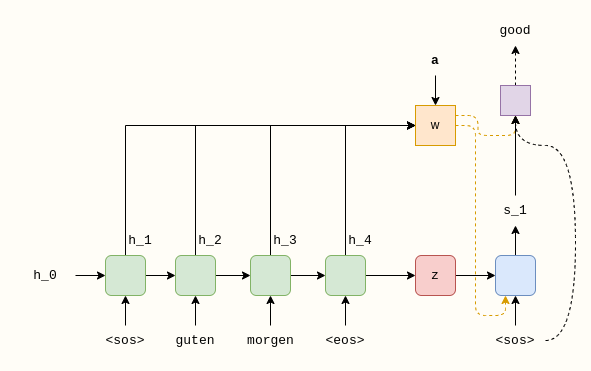

The diagram above was exported from draw.io. Its source (the exported page's mxGraphModel, read from the mxfile embedded in the PNG):
<mxGraphModel dx="1350" dy="878" grid="1" gridSize="10" guides="1" tooltips="1" connect="1" arrows="1" fold="1" page="1" pageScale="1" pageWidth="850" pageHeight="1100" background="#FFFDF7" math="0" shadow="0">
  <root>
    <mxCell id="JnXg86bDRhTdqFw8ZOnc-0" />
    <mxCell id="JnXg86bDRhTdqFw8ZOnc-1" parent="JnXg86bDRhTdqFw8ZOnc-0" />
    <mxCell id="JnXg86bDRhTdqFw8ZOnc-2" style="edgeStyle=orthogonalEdgeStyle;rounded=0;orthogonalLoop=1;jettySize=auto;html=1;exitX=1;exitY=0.5;exitDx=0;exitDy=0;fontFamily=Courier New;fontSize=13;" edge="1" parent="JnXg86bDRhTdqFw8ZOnc-1" source="JnXg86bDRhTdqFw8ZOnc-4" target="JnXg86bDRhTdqFw8ZOnc-7">
      <mxGeometry relative="1" as="geometry" />
    </mxCell>
    <mxCell id="JnXg86bDRhTdqFw8ZOnc-3" style="edgeStyle=orthogonalEdgeStyle;rounded=0;orthogonalLoop=1;jettySize=auto;html=1;fontFamily=Courier New;fontSize=13;entryX=0;entryY=0.5;entryDx=0;entryDy=0;" edge="1" parent="JnXg86bDRhTdqFw8ZOnc-1" source="JnXg86bDRhTdqFw8ZOnc-4" target="JnXg86bDRhTdqFw8ZOnc-26">
      <mxGeometry relative="1" as="geometry">
        <mxPoint x="490" y="160" as="targetPoint" />
        <Array as="points">
          <mxPoint x="220" y="160" />
        </Array>
      </mxGeometry>
    </mxCell>
    <mxCell id="JnXg86bDRhTdqFw8ZOnc-4" value="" style="rounded=1;whiteSpace=wrap;html=1;fontFamily=Courier New;fontSize=13;fillColor=#d5e8d4;strokeColor=#82b366;" vertex="1" parent="JnXg86bDRhTdqFw8ZOnc-1">
      <mxGeometry x="200" y="290" width="40" height="40" as="geometry" />
    </mxCell>
    <mxCell id="JnXg86bDRhTdqFw8ZOnc-5" style="edgeStyle=orthogonalEdgeStyle;rounded=0;orthogonalLoop=1;jettySize=auto;html=1;exitX=1;exitY=0.5;exitDx=0;exitDy=0;fontFamily=Courier New;fontSize=13;" edge="1" parent="JnXg86bDRhTdqFw8ZOnc-1" source="JnXg86bDRhTdqFw8ZOnc-7" target="JnXg86bDRhTdqFw8ZOnc-10">
      <mxGeometry relative="1" as="geometry" />
    </mxCell>
    <mxCell id="JnXg86bDRhTdqFw8ZOnc-6" style="edgeStyle=orthogonalEdgeStyle;rounded=0;orthogonalLoop=1;jettySize=auto;html=1;exitX=0.5;exitY=0;exitDx=0;exitDy=0;entryX=0;entryY=0.5;entryDx=0;entryDy=0;fontFamily=Courier New;fontSize=13;" edge="1" parent="JnXg86bDRhTdqFw8ZOnc-1" source="JnXg86bDRhTdqFw8ZOnc-7" target="JnXg86bDRhTdqFw8ZOnc-26">
      <mxGeometry relative="1" as="geometry">
        <mxPoint x="290" y="180" as="targetPoint" />
      </mxGeometry>
    </mxCell>
    <mxCell id="JnXg86bDRhTdqFw8ZOnc-7" value="" style="rounded=1;whiteSpace=wrap;html=1;fontFamily=Courier New;fontSize=13;fillColor=#d5e8d4;strokeColor=#82b366;" vertex="1" parent="JnXg86bDRhTdqFw8ZOnc-1">
      <mxGeometry x="270" y="290" width="40" height="40" as="geometry" />
    </mxCell>
    <mxCell id="JnXg86bDRhTdqFw8ZOnc-8" value="" style="edgeStyle=orthogonalEdgeStyle;rounded=0;orthogonalLoop=1;jettySize=auto;html=1;fontFamily=Courier New;fontSize=13;" edge="1" parent="JnXg86bDRhTdqFw8ZOnc-1" source="JnXg86bDRhTdqFw8ZOnc-10" target="JnXg86bDRhTdqFw8ZOnc-13">
      <mxGeometry relative="1" as="geometry" />
    </mxCell>
    <mxCell id="JnXg86bDRhTdqFw8ZOnc-9" style="edgeStyle=orthogonalEdgeStyle;rounded=0;orthogonalLoop=1;jettySize=auto;html=1;exitX=0.5;exitY=0;exitDx=0;exitDy=0;fontFamily=Courier New;fontSize=13;entryX=0;entryY=0.5;entryDx=0;entryDy=0;" edge="1" parent="JnXg86bDRhTdqFw8ZOnc-1" source="JnXg86bDRhTdqFw8ZOnc-10" target="JnXg86bDRhTdqFw8ZOnc-26">
      <mxGeometry relative="1" as="geometry">
        <mxPoint x="365" y="180" as="targetPoint" />
      </mxGeometry>
    </mxCell>
    <mxCell id="JnXg86bDRhTdqFw8ZOnc-10" value="" style="rounded=1;whiteSpace=wrap;html=1;fontFamily=Courier New;fontSize=13;fillColor=#d5e8d4;strokeColor=#82b366;" vertex="1" parent="JnXg86bDRhTdqFw8ZOnc-1">
      <mxGeometry x="345" y="290" width="40" height="40" as="geometry" />
    </mxCell>
    <mxCell id="JnXg86bDRhTdqFw8ZOnc-11" style="edgeStyle=orthogonalEdgeStyle;rounded=0;orthogonalLoop=1;jettySize=auto;html=1;exitX=1;exitY=0.5;exitDx=0;exitDy=0;fontFamily=Courier New;fontSize=13;entryX=0;entryY=0.5;entryDx=0;entryDy=0;" edge="1" parent="JnXg86bDRhTdqFw8ZOnc-1" source="JnXg86bDRhTdqFw8ZOnc-13" target="JnXg86bDRhTdqFw8ZOnc-24">
      <mxGeometry relative="1" as="geometry">
        <mxPoint x="510" y="310" as="targetPoint" />
      </mxGeometry>
    </mxCell>
    <mxCell id="JnXg86bDRhTdqFw8ZOnc-12" style="edgeStyle=orthogonalEdgeStyle;rounded=0;orthogonalLoop=1;jettySize=auto;html=1;exitX=0.5;exitY=0;exitDx=0;exitDy=0;fontFamily=Courier New;fontSize=13;entryX=0;entryY=0.5;entryDx=0;entryDy=0;" edge="1" parent="JnXg86bDRhTdqFw8ZOnc-1" source="JnXg86bDRhTdqFw8ZOnc-13" target="JnXg86bDRhTdqFw8ZOnc-26">
      <mxGeometry relative="1" as="geometry">
        <mxPoint x="440" y="180" as="targetPoint" />
      </mxGeometry>
    </mxCell>
    <mxCell id="JnXg86bDRhTdqFw8ZOnc-13" value="" style="rounded=1;whiteSpace=wrap;html=1;fontFamily=Courier New;fontSize=13;fillColor=#d5e8d4;strokeColor=#82b366;" vertex="1" parent="JnXg86bDRhTdqFw8ZOnc-1">
      <mxGeometry x="420" y="290" width="40" height="40" as="geometry" />
    </mxCell>
    <mxCell id="JnXg86bDRhTdqFw8ZOnc-14" style="edgeStyle=orthogonalEdgeStyle;rounded=0;orthogonalLoop=1;jettySize=auto;html=1;fontFamily=Courier New;fontSize=13;" edge="1" parent="JnXg86bDRhTdqFw8ZOnc-1" source="JnXg86bDRhTdqFw8ZOnc-15" target="JnXg86bDRhTdqFw8ZOnc-4">
      <mxGeometry relative="1" as="geometry" />
    </mxCell>
    <mxCell id="JnXg86bDRhTdqFw8ZOnc-15" value="h_0" style="text;html=1;strokeColor=none;fillColor=none;align=center;verticalAlign=middle;whiteSpace=wrap;rounded=0;fontFamily=Courier New;fontSize=13;" vertex="1" parent="JnXg86bDRhTdqFw8ZOnc-1">
      <mxGeometry x="110" y="295" width="60" height="30" as="geometry" />
    </mxCell>
    <mxCell id="JnXg86bDRhTdqFw8ZOnc-16" style="edgeStyle=orthogonalEdgeStyle;rounded=0;orthogonalLoop=1;jettySize=auto;html=1;entryX=0.5;entryY=1;entryDx=0;entryDy=0;fontFamily=Courier New;fontSize=13;" edge="1" parent="JnXg86bDRhTdqFw8ZOnc-1" target="JnXg86bDRhTdqFw8ZOnc-4">
      <mxGeometry relative="1" as="geometry">
        <mxPoint x="220" y="360" as="sourcePoint" />
      </mxGeometry>
    </mxCell>
    <mxCell id="JnXg86bDRhTdqFw8ZOnc-17" style="edgeStyle=orthogonalEdgeStyle;rounded=0;orthogonalLoop=1;jettySize=auto;html=1;exitX=0.5;exitY=0;exitDx=0;exitDy=0;fontFamily=Courier New;fontSize=13;" edge="1" parent="JnXg86bDRhTdqFw8ZOnc-1" target="JnXg86bDRhTdqFw8ZOnc-7">
      <mxGeometry relative="1" as="geometry">
        <mxPoint x="290" y="360" as="sourcePoint" />
      </mxGeometry>
    </mxCell>
    <mxCell id="JnXg86bDRhTdqFw8ZOnc-18" style="edgeStyle=orthogonalEdgeStyle;rounded=0;orthogonalLoop=1;jettySize=auto;html=1;exitX=0.5;exitY=0;exitDx=0;exitDy=0;entryX=0.5;entryY=1;entryDx=0;entryDy=0;fontFamily=Courier New;fontSize=13;" edge="1" parent="JnXg86bDRhTdqFw8ZOnc-1" target="JnXg86bDRhTdqFw8ZOnc-10">
      <mxGeometry relative="1" as="geometry">
        <mxPoint x="365" y="360" as="sourcePoint" />
      </mxGeometry>
    </mxCell>
    <mxCell id="JnXg86bDRhTdqFw8ZOnc-19" style="edgeStyle=orthogonalEdgeStyle;rounded=0;orthogonalLoop=1;jettySize=auto;html=1;exitX=0.5;exitY=0;exitDx=0;exitDy=0;entryX=0.5;entryY=1;entryDx=0;entryDy=0;fontFamily=Courier New;fontSize=13;" edge="1" parent="JnXg86bDRhTdqFw8ZOnc-1" target="JnXg86bDRhTdqFw8ZOnc-13">
      <mxGeometry relative="1" as="geometry">
        <mxPoint x="440" y="360" as="sourcePoint" />
      </mxGeometry>
    </mxCell>
    <mxCell id="JnXg86bDRhTdqFw8ZOnc-20" value="&amp;lt;sos&amp;gt;" style="text;html=1;strokeColor=none;fillColor=none;align=center;verticalAlign=middle;whiteSpace=wrap;rounded=0;fontFamily=Courier New;fontSize=13;" vertex="1" parent="JnXg86bDRhTdqFw8ZOnc-1">
      <mxGeometry x="190" y="360" width="60" height="30" as="geometry" />
    </mxCell>
    <mxCell id="JnXg86bDRhTdqFw8ZOnc-21" value="guten" style="text;html=1;strokeColor=none;fillColor=none;align=center;verticalAlign=middle;whiteSpace=wrap;rounded=0;fontFamily=Courier New;fontSize=13;" vertex="1" parent="JnXg86bDRhTdqFw8ZOnc-1">
      <mxGeometry x="260" y="360" width="60" height="30" as="geometry" />
    </mxCell>
    <mxCell id="JnXg86bDRhTdqFw8ZOnc-22" value="morgen" style="text;html=1;strokeColor=none;fillColor=none;align=center;verticalAlign=middle;whiteSpace=wrap;rounded=0;fontFamily=Courier New;fontSize=13;" vertex="1" parent="JnXg86bDRhTdqFw8ZOnc-1">
      <mxGeometry x="332.5" y="360" width="65" height="30" as="geometry" />
    </mxCell>
    <mxCell id="JnXg86bDRhTdqFw8ZOnc-23" value="&amp;lt;eos&amp;gt;" style="text;html=1;strokeColor=none;fillColor=none;align=center;verticalAlign=middle;whiteSpace=wrap;rounded=0;fontFamily=Courier New;fontSize=13;" vertex="1" parent="JnXg86bDRhTdqFw8ZOnc-1">
      <mxGeometry x="410" y="360" width="60" height="30" as="geometry" />
    </mxCell>
    <mxCell id="JnXg86bDRhTdqFw8ZOnc-34" style="edgeStyle=orthogonalEdgeStyle;rounded=0;orthogonalLoop=1;jettySize=auto;html=1;exitX=1;exitY=0.5;exitDx=0;exitDy=0;" edge="1" parent="JnXg86bDRhTdqFw8ZOnc-1" source="JnXg86bDRhTdqFw8ZOnc-24" target="JnXg86bDRhTdqFw8ZOnc-33">
      <mxGeometry relative="1" as="geometry" />
    </mxCell>
    <mxCell id="JnXg86bDRhTdqFw8ZOnc-24" value="z" style="rounded=1;whiteSpace=wrap;html=1;fontFamily=Courier New;fontSize=13;fillColor=#f8cecc;strokeColor=#b85450;fontStyle=0" vertex="1" parent="JnXg86bDRhTdqFw8ZOnc-1">
      <mxGeometry x="510" y="290" width="40" height="40" as="geometry" />
    </mxCell>
    <mxCell id="JnXg86bDRhTdqFw8ZOnc-44" style="edgeStyle=orthogonalEdgeStyle;rounded=1;orthogonalLoop=1;jettySize=auto;html=1;exitX=1;exitY=0.25;exitDx=0;exitDy=0;entryX=0.5;entryY=1;entryDx=0;entryDy=0;dashed=1;endArrow=classic;endFill=1;fillColor=#ffe6cc;strokeColor=#d79b00;" edge="1" parent="JnXg86bDRhTdqFw8ZOnc-1" source="JnXg86bDRhTdqFw8ZOnc-26" target="JnXg86bDRhTdqFw8ZOnc-41">
      <mxGeometry relative="1" as="geometry" />
    </mxCell>
    <mxCell id="JnXg86bDRhTdqFw8ZOnc-45" style="edgeStyle=orthogonalEdgeStyle;rounded=1;orthogonalLoop=1;jettySize=auto;html=1;exitX=1;exitY=0.5;exitDx=0;exitDy=0;entryX=0.25;entryY=1;entryDx=0;entryDy=0;dashed=1;endArrow=classic;endFill=1;fillColor=#ffe6cc;strokeColor=#d79b00;" edge="1" parent="JnXg86bDRhTdqFw8ZOnc-1" source="JnXg86bDRhTdqFw8ZOnc-26" target="JnXg86bDRhTdqFw8ZOnc-33">
      <mxGeometry relative="1" as="geometry" />
    </mxCell>
    <mxCell id="JnXg86bDRhTdqFw8ZOnc-26" value="w" style="whiteSpace=wrap;html=1;aspect=fixed;fillColor=#ffe6cc;strokeColor=#d79b00;" vertex="1" parent="JnXg86bDRhTdqFw8ZOnc-1">
      <mxGeometry x="510" y="140" width="40" height="40" as="geometry" />
    </mxCell>
    <mxCell id="JnXg86bDRhTdqFw8ZOnc-38" value="" style="edgeStyle=orthogonalEdgeStyle;rounded=0;orthogonalLoop=1;jettySize=auto;html=1;" edge="1" parent="JnXg86bDRhTdqFw8ZOnc-1" source="JnXg86bDRhTdqFw8ZOnc-27" target="JnXg86bDRhTdqFw8ZOnc-26">
      <mxGeometry relative="1" as="geometry" />
    </mxCell>
    <mxCell id="JnXg86bDRhTdqFw8ZOnc-27" value="a" style="text;html=1;strokeColor=none;fillColor=none;align=center;verticalAlign=middle;whiteSpace=wrap;rounded=0;fontFamily=Courier New;fontSize=13;fontStyle=1" vertex="1" parent="JnXg86bDRhTdqFw8ZOnc-1">
      <mxGeometry x="500" y="80" width="60" height="30" as="geometry" />
    </mxCell>
    <mxCell id="JnXg86bDRhTdqFw8ZOnc-28" value="h_1" style="text;html=1;strokeColor=none;fillColor=none;align=center;verticalAlign=middle;whiteSpace=wrap;rounded=0;fontFamily=Courier New;fontSize=13;" vertex="1" parent="JnXg86bDRhTdqFw8ZOnc-1">
      <mxGeometry x="205" y="260" width="60" height="30" as="geometry" />
    </mxCell>
    <mxCell id="JnXg86bDRhTdqFw8ZOnc-29" value="h_2" style="text;html=1;strokeColor=none;fillColor=none;align=center;verticalAlign=middle;whiteSpace=wrap;rounded=0;fontFamily=Courier New;fontSize=13;" vertex="1" parent="JnXg86bDRhTdqFw8ZOnc-1">
      <mxGeometry x="275" y="260" width="60" height="30" as="geometry" />
    </mxCell>
    <mxCell id="JnXg86bDRhTdqFw8ZOnc-30" value="h_3" style="text;html=1;strokeColor=none;fillColor=none;align=center;verticalAlign=middle;whiteSpace=wrap;rounded=0;fontFamily=Courier New;fontSize=13;" vertex="1" parent="JnXg86bDRhTdqFw8ZOnc-1">
      <mxGeometry x="350" y="260" width="60" height="30" as="geometry" />
    </mxCell>
    <mxCell id="JnXg86bDRhTdqFw8ZOnc-31" value="h_4" style="text;html=1;strokeColor=none;fillColor=none;align=center;verticalAlign=middle;whiteSpace=wrap;rounded=0;fontFamily=Courier New;fontSize=13;" vertex="1" parent="JnXg86bDRhTdqFw8ZOnc-1">
      <mxGeometry x="425" y="260" width="60" height="30" as="geometry" />
    </mxCell>
    <mxCell id="JnXg86bDRhTdqFw8ZOnc-40" style="edgeStyle=orthogonalEdgeStyle;rounded=0;orthogonalLoop=1;jettySize=auto;html=1;" edge="1" parent="JnXg86bDRhTdqFw8ZOnc-1" source="JnXg86bDRhTdqFw8ZOnc-33" target="JnXg86bDRhTdqFw8ZOnc-39">
      <mxGeometry relative="1" as="geometry" />
    </mxCell>
    <mxCell id="JnXg86bDRhTdqFw8ZOnc-33" value="" style="rounded=1;whiteSpace=wrap;html=1;fontFamily=Courier New;fontSize=13;fillColor=#dae8fc;strokeColor=#6c8ebf;" vertex="1" parent="JnXg86bDRhTdqFw8ZOnc-1">
      <mxGeometry x="590" y="290" width="40" height="40" as="geometry" />
    </mxCell>
    <mxCell id="JnXg86bDRhTdqFw8ZOnc-36" style="edgeStyle=orthogonalEdgeStyle;rounded=0;orthogonalLoop=1;jettySize=auto;html=1;entryX=0.5;entryY=1;entryDx=0;entryDy=0;" edge="1" parent="JnXg86bDRhTdqFw8ZOnc-1" source="JnXg86bDRhTdqFw8ZOnc-35" target="JnXg86bDRhTdqFw8ZOnc-33">
      <mxGeometry relative="1" as="geometry" />
    </mxCell>
    <mxCell id="JnXg86bDRhTdqFw8ZOnc-43" style="edgeStyle=orthogonalEdgeStyle;orthogonalLoop=1;jettySize=auto;html=1;entryX=0.5;entryY=1;entryDx=0;entryDy=0;dashed=1;curved=1;" edge="1" parent="JnXg86bDRhTdqFw8ZOnc-1" source="JnXg86bDRhTdqFw8ZOnc-35" target="JnXg86bDRhTdqFw8ZOnc-41">
      <mxGeometry relative="1" as="geometry">
        <mxPoint x="630" y="200" as="targetPoint" />
        <Array as="points">
          <mxPoint x="670" y="375" />
          <mxPoint x="670" y="180" />
        </Array>
      </mxGeometry>
    </mxCell>
    <mxCell id="JnXg86bDRhTdqFw8ZOnc-35" value="&amp;lt;sos&amp;gt;" style="text;html=1;strokeColor=none;fillColor=none;align=center;verticalAlign=middle;whiteSpace=wrap;rounded=0;fontFamily=Courier New;fontSize=13;" vertex="1" parent="JnXg86bDRhTdqFw8ZOnc-1">
      <mxGeometry x="580" y="360" width="60" height="30" as="geometry" />
    </mxCell>
    <mxCell id="JnXg86bDRhTdqFw8ZOnc-42" style="edgeStyle=orthogonalEdgeStyle;rounded=0;orthogonalLoop=1;jettySize=auto;html=1;entryX=0.5;entryY=1;entryDx=0;entryDy=0;" edge="1" parent="JnXg86bDRhTdqFw8ZOnc-1" source="JnXg86bDRhTdqFw8ZOnc-39" target="JnXg86bDRhTdqFw8ZOnc-41">
      <mxGeometry relative="1" as="geometry" />
    </mxCell>
    <mxCell id="JnXg86bDRhTdqFw8ZOnc-39" value="s_1" style="text;html=1;strokeColor=none;fillColor=none;align=center;verticalAlign=middle;whiteSpace=wrap;rounded=0;fontFamily=Courier New;fontSize=13;" vertex="1" parent="JnXg86bDRhTdqFw8ZOnc-1">
      <mxGeometry x="580" y="230" width="60" height="30" as="geometry" />
    </mxCell>
    <mxCell id="JnXg86bDRhTdqFw8ZOnc-47" style="edgeStyle=orthogonalEdgeStyle;rounded=1;orthogonalLoop=1;jettySize=auto;html=1;entryX=0.5;entryY=1;entryDx=0;entryDy=0;dashed=1;endArrow=classic;endFill=1;" edge="1" parent="JnXg86bDRhTdqFw8ZOnc-1" source="JnXg86bDRhTdqFw8ZOnc-41" target="JnXg86bDRhTdqFw8ZOnc-46">
      <mxGeometry relative="1" as="geometry" />
    </mxCell>
    <mxCell id="JnXg86bDRhTdqFw8ZOnc-41" value="" style="whiteSpace=wrap;html=1;aspect=fixed;fillColor=#e1d5e7;strokeColor=#9673a6;" vertex="1" parent="JnXg86bDRhTdqFw8ZOnc-1">
      <mxGeometry x="595" y="120" width="30" height="30" as="geometry" />
    </mxCell>
    <mxCell id="JnXg86bDRhTdqFw8ZOnc-46" value="good" style="text;html=1;strokeColor=none;fillColor=none;align=center;verticalAlign=middle;whiteSpace=wrap;rounded=0;fontFamily=Courier New;fontSize=13;" vertex="1" parent="JnXg86bDRhTdqFw8ZOnc-1">
      <mxGeometry x="580" y="50" width="60" height="30" as="geometry" />
    </mxCell>
  </root>
</mxGraphModel>